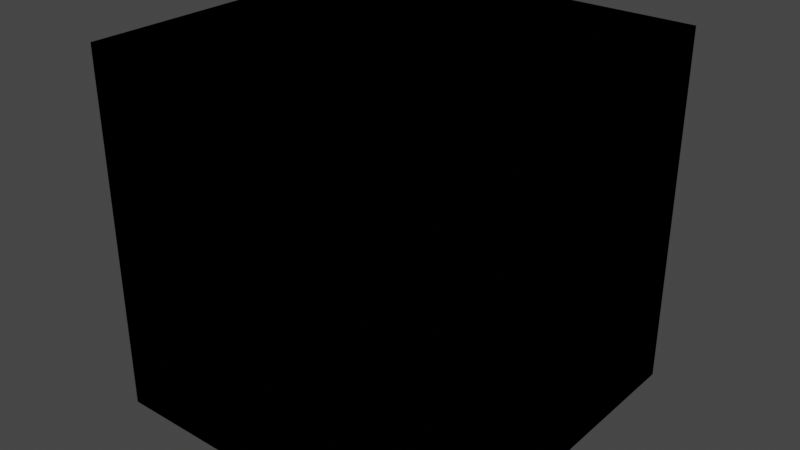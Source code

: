 # Source: TestTiles.blend  (saved by Blender 3.4.6; exported with 4.5.12 LTS)
import bpy
from mathutils import Matrix  # noqa: F401  (used for matrix-valued properties, if any)

bpy.ops.wm.read_factory_settings(use_empty=True)
scene = bpy.context.scene
scene.name = 'Scene'

# ---- collections
col_collection = bpy.data.collections.new('Collection'); scene.collection.children.link(col_collection)

# ---- materials (node trees are filled in below, after node groups)
mat_material = bpy.data.materials.new('Material')
mat_material.alpha_threshold = 0.0
mat_material.use_transparent_shadow = False
mat_material.roughness = 0.5
mat_material.line_color = (0.0, 0.0, 0.0, 1.0)
mat_material_001 = bpy.data.materials.new('Material.001')
mat_material_001.alpha_threshold = 0.0
mat_material_001.use_transparent_shadow = False
mat_material_001.roughness = 0.5
mat_material_001.line_color = (0.0, 0.0, 0.0, 1.0)
mat_material_002 = bpy.data.materials.new('Material.002')
mat_material_002.alpha_threshold = 0.0
mat_material_002.use_transparent_shadow = False
mat_material_002.roughness = 0.5
mat_material_002.line_color = (0.0, 0.0, 0.0, 1.0)
mat_material_003 = bpy.data.materials.new('Material.003')
mat_material_003.alpha_threshold = 0.0
mat_material_003.use_transparent_shadow = False
mat_material_003.roughness = 0.5
mat_material_003.line_color = (0.0, 0.0, 0.0, 1.0)
mat_material_004 = bpy.data.materials.new('Material.004')
mat_material_004.alpha_threshold = 0.0
mat_material_004.use_transparent_shadow = False
mat_material_004.roughness = 0.5
mat_material_004.line_color = (0.0, 0.0, 0.0, 1.0)

# ---- material node trees
mat_material.use_nodes = True; mat_material.node_tree.nodes.clear()
_N = mat_material.node_tree.nodes; _L = mat_material.node_tree.links
n0 = _N.new('ShaderNodeOutputMaterial'); n0.name = 'Material Output'; n0.location = (300, 300)
n1 = _N.new('ShaderNodeBsdfPrincipled'); n1.name = 'Principled BSDF'; n1.location = (10, 300)
n1.distribution = 'GGX'
n1.subsurface_method = 'RANDOM_WALK_SKIN'
n1.inputs[3].default_value = 1.45
n1.inputs[27].default_value = (0.0, 0.0, 0.0, 1.0)
n1.inputs[28].default_value = 1.0
_L.new(n1.outputs[0], n0.inputs[0])
n0.is_active_output = True
mat_material_001.use_nodes = True; mat_material_001.node_tree.nodes.clear()
_N = mat_material_001.node_tree.nodes; _L = mat_material_001.node_tree.links
n0 = _N.new('ShaderNodeOutputMaterial'); n0.name = 'Material Output'; n0.location = (300, 300)
n1 = _N.new('ShaderNodeBsdfPrincipled'); n1.name = 'Principled BSDF'; n1.location = (10, 300)
n1.distribution = 'GGX'
n1.subsurface_method = 'RANDOM_WALK_SKIN'
n1.inputs[3].default_value = 1.45
n1.inputs[27].default_value = (0.0, 0.0, 0.0, 1.0)
n1.inputs[28].default_value = 1.0
_L.new(n1.outputs[0], n0.inputs[0])
n0.is_active_output = True
mat_material_002.use_nodes = True; mat_material_002.node_tree.nodes.clear()
_N = mat_material_002.node_tree.nodes; _L = mat_material_002.node_tree.links
n0 = _N.new('ShaderNodeOutputMaterial'); n0.name = 'Material Output'; n0.location = (300, 300)
n1 = _N.new('ShaderNodeBsdfPrincipled'); n1.name = 'Principled BSDF'; n1.location = (10, 300)
n1.distribution = 'GGX'
n1.subsurface_method = 'RANDOM_WALK_SKIN'
n1.inputs[3].default_value = 1.45
n1.inputs[27].default_value = (0.0, 0.0, 0.0, 1.0)
n1.inputs[28].default_value = 1.0
_L.new(n1.outputs[0], n0.inputs[0])
n0.is_active_output = True
mat_material_003.use_nodes = True; mat_material_003.node_tree.nodes.clear()
_N = mat_material_003.node_tree.nodes; _L = mat_material_003.node_tree.links
n0 = _N.new('ShaderNodeOutputMaterial'); n0.name = 'Material Output'; n0.location = (300, 300)
n1 = _N.new('ShaderNodeBsdfPrincipled'); n1.name = 'Principled BSDF'; n1.location = (10, 300)
n1.distribution = 'GGX'
n1.subsurface_method = 'RANDOM_WALK_SKIN'
n1.inputs[3].default_value = 1.45
n1.inputs[27].default_value = (0.0, 0.0, 0.0, 1.0)
n1.inputs[28].default_value = 1.0
_L.new(n1.outputs[0], n0.inputs[0])
n0.is_active_output = True
mat_material_004.use_nodes = True; mat_material_004.node_tree.nodes.clear()
_N = mat_material_004.node_tree.nodes; _L = mat_material_004.node_tree.links
n0 = _N.new('ShaderNodeOutputMaterial'); n0.name = 'Material Output'; n0.location = (300, 300)
n1 = _N.new('ShaderNodeBsdfPrincipled'); n1.name = 'Principled BSDF'; n1.location = (10, 300)
n1.distribution = 'GGX'
n1.subsurface_method = 'RANDOM_WALK_SKIN'
n1.inputs[3].default_value = 1.45
n1.inputs[27].default_value = (0.0, 0.0, 0.0, 1.0)
n1.inputs[28].default_value = 1.0
_L.new(n1.outputs[0], n0.inputs[0])
n0.is_active_output = True

# ---- world
world_world = bpy.data.worlds.new('World'); scene.world = world_world
world_world.use_nodes = True; world_world.node_tree.nodes.clear()
_N = world_world.node_tree.nodes; _L = world_world.node_tree.links
n0 = _N.new('ShaderNodeOutputWorld'); n0.name = 'World Output'; n0.location = (300, 300)
n1 = _N.new('ShaderNodeBackground'); n1.name = 'Background'; n1.location = (10, 300)
n1.inputs[0].default_value = (0.05088, 0.05088, 0.05088, 1.0)
_L.new(n1.outputs[0], n0.inputs[0])
n0.is_active_output = True
world_world.color = (0.05088, 0.05088, 0.05088)
world_world.use_sun_shadow = False
world_world.sun_shadow_jitter_overblur = 0.0

# ---- meshes
me_cube = bpy.data.meshes.new('Cube')
me_cube.from_pydata([(1.0, 1.0, 2.0), (1.0, 1.0, 0.0), (1.0, -1.0, 0.0), (-1.0, 1.0, 2.0), (-1.0, 1.0, 0.0), (0.0, 0.0, 1.0), (-1.0, -1.0, 2.0), (-1.0, -1.0, 0.0), (0.0, 0.0, 2.0), (0.0, -1.0, 2.0), (1.0, 0.0, 2.0), (0.0, -1.0, 1.0), (1.0, -1.0, 1.0), (1.0, 0.0, 1.0)], [], [(10, 0, 3, 6, 9, 8), (6, 7, 2, 12, 11, 9), (7, 6, 3, 4), (4, 1, 2, 7), (12, 2, 1, 0, 10, 13), (4, 3, 0, 1), (9, 11, 5, 8), (5, 11, 12, 13), (8, 5, 13, 10)])
_uv = me_cube.uv_layers.new(name='UVMap')
_uv.uv.foreach_set('vector', [0.625, 0.625, 0.625, 0.5, 0.875, 0.5, 0.875, 0.75, 0.75, 0.75, 0.75, 0.625, 0.625, 1.0, 0.375, 1.0, 0.375, 0.75, 0.5, 0.75, 0.5, 0.875, 0.625, 0.875, 0.375, 0.0, 0.625, 0.0, 0.625, 0.25, 0.375, 0.25, 0.125, 0.5, 0.375, 0.5, 0.375, 0.75, 0.125, 0.75, 0.5, 0.75, 0.375, 0.75, 0.375, 0.5, 0.625, 0.5, 0.625, 0.625, 0.5, 0.625, 0.375, 0.25, 0.625, 0.25, 0.625, 0.5, 0.375, 0.5, 0.5, 0.125, 0.375, 0.125, 0.375, 0.25, 0.5, 0.25, 0.125, 0.5, 0.125, 0.625, 0.25, 0.625, 0.25, 0.5, 0.5, 0.25, 0.375, 0.25, 0.375, 0.375, 0.5, 0.375])
me_cube.materials.append(mat_material)
me_cube.use_mirror_vertex_groups = False
me_cube.update()
me_cube_003 = bpy.data.meshes.new('Cube.003')
me_cube_003.from_pydata([(1.0, 1.0, 0.0), (1.0, -1.0, 0.0), (-1.0, 1.0, 2.0), (-1.0, 1.0, 0.0), (-1.0, -1.0, 2.0), (-1.0, -1.0, 0.0), (0.0, 1.0, 2.0), (0.0, -1.0, 2.0), (0.0, -1.0, 1.0), (1.0, -1.0, 1.0), (1.0, 1.0, 1.0), (0.0, 1.0, 1.0)], [], [(6, 2, 4, 7), (4, 5, 1, 9, 8, 7), (5, 4, 2, 3), (3, 0, 1, 5), (9, 1, 0, 10), (0, 3, 2, 6, 11, 10), (11, 6, 7, 8), (11, 8, 9, 10)])
_uv = me_cube_003.uv_layers.new(name='UVMap')
_uv.uv.foreach_set('vector', [0.75, 0.5, 0.875, 0.5, 0.875, 0.75, 0.75, 0.75, 0.625, 1.0, 0.375, 1.0, 0.375, 0.75, 0.5, 0.75, 0.5, 0.875, 0.625, 0.875, 0.375, 0.0, 0.625, 0.0, 0.625, 0.25, 0.375, 0.25, 0.125, 0.5, 0.375, 0.5, 0.375, 0.75, 0.125, 0.75, 0.5, 0.75, 0.375, 0.75, 0.375, 0.5, 0.5, 0.5, 0.375, 0.5, 0.375, 0.25, 0.625, 0.25, 0.625, 0.375, 0.5, 0.375, 0.5, 0.5, 0.375, 0.1875, 0.5, 0.1875, 0.5, 0.0625, 0.375, 0.0625, 0.125, 0.5625, 0.125, 0.6875, 0.25, 0.6875, 0.25, 0.5625])
me_cube_003.materials.append(mat_material_001)
me_cube_003.use_mirror_vertex_groups = False
me_cube_003.update()
me_cube_005 = bpy.data.meshes.new('Cube.005')
me_cube_005.from_pydata([(1.0, 1.0, 2.0), (1.0, 1.0, 0.0), (1.0, -1.0, 2.0), (1.0, -1.0, 0.0), (-1.0, 1.0, 2.0), (-1.0, 1.0, 0.0), (-1.0, -1.0, 2.0), (-1.0, -1.0, 0.0)], [], [(0, 4, 6, 2), (3, 2, 6, 7), (7, 6, 4, 5), (5, 1, 3, 7), (1, 0, 2, 3), (5, 4, 0, 1)])
_uv = me_cube_005.uv_layers.new(name='UVMap')
_uv.uv.foreach_set('vector', [0.625, 0.5, 0.875, 0.5, 0.875, 0.75, 0.625, 0.75, 0.375, 0.75, 0.625, 0.75, 0.625, 1.0, 0.375, 1.0, 0.375, 0.0, 0.625, 0.0, 0.625, 0.25, 0.375, 0.25, 0.125, 0.5, 0.375, 0.5, 0.375, 0.75, 0.125, 0.75, 0.375, 0.5, 0.625, 0.5, 0.625, 0.75, 0.375, 0.75, 0.375, 0.25, 0.625, 0.25, 0.625, 0.5, 0.375, 0.5])
me_cube_005.materials.append(mat_material_002)
me_cube_005.use_mirror_vertex_groups = False
me_cube_005.update()
me_cube_006 = bpy.data.meshes.new('Cube.006')
me_cube_006.from_pydata([(1.0, 1.0, 0.0), (1.0, -1.0, 0.0), (-1.0, 1.0, 0.0), (-1.0, -1.0, 0.0), (1.0, -1.0, 1.0), (-1.0, -1.0, 1.0), (1.0, 1.0, 1.0), (-1.0, 1.0, 1.0)], [], [(5, 3, 1, 4), (7, 2, 3, 5), (2, 0, 1, 3), (4, 1, 0, 6), (0, 2, 7, 6), (5, 4, 6, 7)])
_uv = me_cube_006.uv_layers.new(name='UVMap')
_uv.uv.foreach_set('vector', [0.5, 1.0, 0.375, 1.0, 0.375, 0.75, 0.5, 0.75, 0.5, 0.25, 0.375, 0.25, 0.375, 0.0, 0.5, 0.0, 0.125, 0.5, 0.375, 0.5, 0.375, 0.75, 0.125, 0.75, 0.5, 0.75, 0.375, 0.75, 0.375, 0.5, 0.5, 0.5, 0.375, 0.5, 0.375, 0.25, 0.5, 0.25, 0.5, 0.5, 0.125, 0.6875, 0.2917, 0.6875, 0.2917, 0.5625, 0.125, 0.5625])
me_cube_006.materials.append(mat_material_003)
me_cube_006.use_mirror_vertex_groups = False
me_cube_006.update()
me_cube_009 = bpy.data.meshes.new('Cube.009')
me_cube_009.from_pydata([(1.0, 1.0, 0.0), (1.0, -1.0, 0.0), (-1.0, 1.0, 0.0), (-1.0, -1.0, 2.0), (-1.0, -1.0, 0.0), (0.0, -1.0, 2.0), (0.0, -1.0, 1.0), (1.0, -1.0, 1.0), (1.0, 1.0, 1.0), (0.0, 1.0, 1.0), (-1.0, 0.0, 2.0), (0.0, 0.0, 2.0), (-1.0, 0.0, 1.0), (-1.0, 1.0, 1.0), (0.0, 0.0, 1.0)], [], [(10, 3, 5, 11), (5, 3, 4, 1, 7, 6), (2, 4, 3, 10, 12, 13), (2, 0, 1, 4), (7, 1, 0, 8), (2, 13, 9, 8, 0), (5, 6, 14, 11), (14, 12, 10, 11), (9, 13, 12, 14, 6, 7, 8)])
_uv = me_cube_009.uv_layers.new(name='UVMap')
_uv.uv.foreach_set('vector', [0.875, 0.625, 0.875, 0.75, 0.75, 0.75, 0.75, 0.625, 0.625, 0.875, 0.625, 1.0, 0.375, 1.0, 0.375, 0.75, 0.5, 0.75, 0.5, 0.875, 0.375, 0.25, 0.375, 0.0, 0.625, 0.0, 0.625, 0.125, 0.5, 0.125, 0.5, 0.25, 0.125, 0.5, 0.375, 0.5, 0.375, 0.75, 0.125, 0.75, 0.5, 0.75, 0.375, 0.75, 0.375, 0.5, 0.5, 0.5, 0.375, 0.25, 0.5, 0.25, 0.5, 0.375, 0.5, 0.5, 0.375, 0.5, 0.5, 0.0625, 0.375, 0.0625, 0.375, 0.125, 0.5, 0.125, 0.375, 0.8333, 0.375, 0.9167, 0.4375, 0.9167, 0.4375, 0.8333, 0.2917, 0.625, 0.2083, 0.625, 0.2083, 0.75, 0.125, 0.625, 0.125, 0.6875, 0.25, 0.6875, 0.25, 0.5625])
me_cube_009.materials.append(mat_material_004)
me_cube_009.use_mirror_vertex_groups = False
me_cube_009.update()
me_cube_015 = bpy.data.meshes.new('Cube.015')
me_cube_015.from_pydata([(-1.0, 1.0, 2.0), (-1.0, 1.0, 0.0), (1.0, 1.0, 0.0), (-1.0, -1.0, 2.0), (-1.0, -1.0, 0.0), (0.0, 0.0, 1.0), (1.0, -1.0, 2.0), (1.0, -1.0, 0.0), (0.0, 0.0, 2.0), (1.0, 4.371e-08, 2.0), (-4.371e-08, 1.0, 2.0), (1.0, 4.371e-08, 1.0), (1.0, 1.0, 1.0), (-4.371e-08, 1.0, 1.0)], [], [(10, 0, 3, 6, 9, 8), (6, 7, 2, 12, 11, 9), (7, 6, 3, 4), (4, 1, 2, 7), (12, 2, 1, 0, 10, 13), (4, 3, 0, 1), (9, 11, 5, 8), (5, 11, 12, 13), (8, 5, 13, 10)])
_uv = me_cube_015.uv_layers.new(name='UVMap')
_uv.uv.foreach_set('vector', [0.625, 0.625, 0.625, 0.5, 0.875, 0.5, 0.875, 0.75, 0.75, 0.75, 0.75, 0.625, 0.625, 1.0, 0.375, 1.0, 0.375, 0.75, 0.5, 0.75, 0.5, 0.875, 0.625, 0.875, 0.375, 0.0, 0.625, 0.0, 0.625, 0.25, 0.375, 0.25, 0.125, 0.5, 0.375, 0.5, 0.375, 0.75, 0.125, 0.75, 0.5, 0.75, 0.375, 0.75, 0.375, 0.5, 0.625, 0.5, 0.625, 0.625, 0.5, 0.625, 0.375, 0.25, 0.625, 0.25, 0.625, 0.5, 0.375, 0.5, 0.5, 0.125, 0.375, 0.125, 0.375, 0.25, 0.5, 0.25, 0.125, 0.5, 0.125, 0.625, 0.25, 0.625, 0.25, 0.5, 0.5, 0.25, 0.375, 0.25, 0.375, 0.375, 0.5, 0.375])
me_cube_015.materials.append(mat_material)
me_cube_015.use_mirror_vertex_groups = False
me_cube_015.update()
me_cube_016 = bpy.data.meshes.new('Cube.016')
me_cube_016.from_pydata([(-1.0, 1.0, 0.0), (1.0, 1.0, 0.0), (-1.0, -1.0, 2.0), (-1.0, -1.0, 0.0), (1.0, -1.0, 2.0), (1.0, -1.0, 0.0), (-1.0, -4.371e-08, 2.0), (1.0, 4.371e-08, 2.0), (1.0, 4.371e-08, 1.0), (1.0, 1.0, 1.0), (-1.0, 1.0, 1.0), (-1.0, -4.371e-08, 1.0)], [], [(6, 2, 4, 7), (4, 5, 1, 9, 8, 7), (5, 4, 2, 3), (3, 0, 1, 5), (9, 1, 0, 10), (0, 3, 2, 6, 11, 10), (11, 6, 7, 8), (11, 8, 9, 10)])
_uv = me_cube_016.uv_layers.new(name='UVMap')
_uv.uv.foreach_set('vector', [0.75, 0.5, 0.875, 0.5, 0.875, 0.75, 0.75, 0.75, 0.625, 1.0, 0.375, 1.0, 0.375, 0.75, 0.5, 0.75, 0.5, 0.875, 0.625, 0.875, 0.375, 0.0, 0.625, 0.0, 0.625, 0.25, 0.375, 0.25, 0.125, 0.5, 0.375, 0.5, 0.375, 0.75, 0.125, 0.75, 0.5, 0.75, 0.375, 0.75, 0.375, 0.5, 0.5, 0.5, 0.375, 0.5, 0.375, 0.25, 0.625, 0.25, 0.625, 0.375, 0.5, 0.375, 0.5, 0.5, 0.375, 0.1875, 0.5, 0.1875, 0.5, 0.0625, 0.375, 0.0625, 0.125, 0.5625, 0.125, 0.6875, 0.25, 0.6875, 0.25, 0.5625])
me_cube_016.materials.append(mat_material_001)
me_cube_016.use_mirror_vertex_groups = False
me_cube_016.update()
me_cube_017 = bpy.data.meshes.new('Cube.017')
me_cube_017.from_pydata([(-1.0, 1.0, 0.0), (1.0, 1.0, 0.0), (-1.0, -1.0, 0.0), (1.0, -1.0, 2.0), (1.0, -1.0, 0.0), (1.0, 4.371e-08, 2.0), (1.0, 4.371e-08, 1.0), (1.0, 1.0, 1.0), (-1.0, 1.0, 1.0), (4.371e-08, -1.0, 2.0), (0.0, 0.0, 2.0), (4.371e-08, -1.0, 1.0), (-1.0, -1.0, 1.0), (0.0, 0.0, 1.0)], [], [(9, 3, 5, 10), (5, 3, 4, 1, 7, 6), (2, 4, 3, 9, 11, 12), (2, 0, 1, 4), (7, 1, 0, 8), (2, 12, 8, 0), (5, 6, 13, 10), (13, 11, 9, 10), (7, 8, 12, 11, 13, 6)])
_uv = me_cube_017.uv_layers.new(name='UVMap')
_uv.uv.foreach_set('vector', [0.875, 0.625, 0.875, 0.75, 0.75, 0.75, 0.75, 0.625, 0.625, 0.875, 0.625, 1.0, 0.375, 1.0, 0.375, 0.75, 0.5, 0.75, 0.5, 0.875, 0.375, 0.25, 0.375, 0.0, 0.625, 0.0, 0.625, 0.125, 0.5, 0.125, 0.5, 0.25, 0.125, 0.5, 0.375, 0.5, 0.375, 0.75, 0.125, 0.75, 0.5, 0.75, 0.375, 0.75, 0.375, 0.5, 0.5, 0.5, 0.375, 0.25, 0.5, 0.25, 0.5, 0.5, 0.375, 0.5, 0.5, 0.0625, 0.375, 0.0625, 0.375, 0.125, 0.5, 0.125, 0.375, 0.8333, 0.375, 0.9167, 0.4375, 0.9167, 0.4375, 0.8333, 0.25, 0.6875, 0.25, 0.5625, 0.2083, 0.625, 0.2083, 0.75, 0.125, 0.625, 0.125, 0.6875])
me_cube_017.materials.append(mat_material_004)
me_cube_017.use_mirror_vertex_groups = False
me_cube_017.update()
me_cube_018 = bpy.data.meshes.new('Cube.018')
me_cube_018.from_pydata([(-1.0, -1.0, 2.0), (-1.0, -1.0, 0.0), (-1.0, 1.0, 0.0), (1.0, -1.0, 2.0), (1.0, -1.0, 0.0), (0.0, 0.0, 1.0), (1.0, 1.0, 2.0), (1.0, 1.0, 0.0), (0.0, 0.0, 2.0), (-3.258e-07, 1.0, 2.0), (-1.0, -3.258e-07, 2.0), (-3.258e-07, 1.0, 1.0), (-1.0, 1.0, 1.0), (-1.0, -3.258e-07, 1.0)], [], [(10, 0, 3, 6, 9, 8), (6, 7, 2, 12, 11, 9), (7, 6, 3, 4), (4, 1, 2, 7), (12, 2, 1, 0, 10, 13), (4, 3, 0, 1), (9, 11, 5, 8), (5, 11, 12, 13), (8, 5, 13, 10)])
_uv = me_cube_018.uv_layers.new(name='UVMap')
_uv.uv.foreach_set('vector', [0.625, 0.625, 0.625, 0.5, 0.875, 0.5, 0.875, 0.75, 0.75, 0.75, 0.75, 0.625, 0.625, 1.0, 0.375, 1.0, 0.375, 0.75, 0.5, 0.75, 0.5, 0.875, 0.625, 0.875, 0.375, 0.0, 0.625, 0.0, 0.625, 0.25, 0.375, 0.25, 0.125, 0.5, 0.375, 0.5, 0.375, 0.75, 0.125, 0.75, 0.5, 0.75, 0.375, 0.75, 0.375, 0.5, 0.625, 0.5, 0.625, 0.625, 0.5, 0.625, 0.375, 0.25, 0.625, 0.25, 0.625, 0.5, 0.375, 0.5, 0.5, 0.125, 0.375, 0.125, 0.375, 0.25, 0.5, 0.25, 0.125, 0.5, 0.125, 0.625, 0.25, 0.625, 0.25, 0.5, 0.5, 0.25, 0.375, 0.25, 0.375, 0.375, 0.5, 0.375])
me_cube_018.materials.append(mat_material)
me_cube_018.use_mirror_vertex_groups = False
me_cube_018.update()
me_cube_019 = bpy.data.meshes.new('Cube.019')
me_cube_019.from_pydata([(-1.0, -1.0, 0.0), (-1.0, 1.0, 0.0), (1.0, -1.0, 2.0), (1.0, -1.0, 0.0), (1.0, 1.0, 2.0), (1.0, 1.0, 0.0), (3.258e-07, -1.0, 2.0), (-3.258e-07, 1.0, 2.0), (-3.258e-07, 1.0, 1.0), (-1.0, 1.0, 1.0), (-1.0, -1.0, 1.0), (3.258e-07, -1.0, 1.0)], [], [(6, 2, 4, 7), (4, 5, 1, 9, 8, 7), (5, 4, 2, 3), (3, 0, 1, 5), (9, 1, 0, 10), (0, 3, 2, 6, 11, 10), (11, 6, 7, 8), (11, 8, 9, 10)])
_uv = me_cube_019.uv_layers.new(name='UVMap')
_uv.uv.foreach_set('vector', [0.75, 0.5, 0.875, 0.5, 0.875, 0.75, 0.75, 0.75, 0.625, 1.0, 0.375, 1.0, 0.375, 0.75, 0.5, 0.75, 0.5, 0.875, 0.625, 0.875, 0.375, 0.0, 0.625, 0.0, 0.625, 0.25, 0.375, 0.25, 0.125, 0.5, 0.375, 0.5, 0.375, 0.75, 0.125, 0.75, 0.5, 0.75, 0.375, 0.75, 0.375, 0.5, 0.5, 0.5, 0.375, 0.5, 0.375, 0.25, 0.625, 0.25, 0.625, 0.375, 0.5, 0.375, 0.5, 0.5, 0.375, 0.1875, 0.5, 0.1875, 0.5, 0.0625, 0.375, 0.0625, 0.125, 0.5625, 0.125, 0.6875, 0.25, 0.6875, 0.25, 0.5625])
me_cube_019.materials.append(mat_material_001)
me_cube_019.use_mirror_vertex_groups = False
me_cube_019.update()
me_cube_020 = bpy.data.meshes.new('Cube.020')
me_cube_020.from_pydata([(-1.0, -1.0, 0.0), (-1.0, 1.0, 0.0), (1.0, -1.0, 0.0), (1.0, 1.0, 2.0), (1.0, 1.0, 0.0), (-3.258e-07, 1.0, 2.0), (-3.258e-07, 1.0, 1.0), (-1.0, 1.0, 1.0), (-1.0, -1.0, 1.0), (1.0, 3.258e-07, 2.0), (0.0, 0.0, 2.0), (1.0, 3.258e-07, 1.0), (1.0, -1.0, 1.0), (0.0, 0.0, 1.0)], [], [(9, 3, 5, 10), (5, 3, 4, 1, 7, 6), (2, 4, 3, 9, 11, 12), (2, 0, 1, 4), (7, 1, 0, 8), (2, 12, 8, 0), (5, 6, 13, 10), (13, 11, 9, 10), (7, 8, 12, 11, 13, 6)])
_uv = me_cube_020.uv_layers.new(name='UVMap')
_uv.uv.foreach_set('vector', [0.875, 0.625, 0.875, 0.75, 0.75, 0.75, 0.75, 0.625, 0.625, 0.875, 0.625, 1.0, 0.375, 1.0, 0.375, 0.75, 0.5, 0.75, 0.5, 0.875, 0.375, 0.25, 0.375, 0.0, 0.625, 0.0, 0.625, 0.125, 0.5, 0.125, 0.5, 0.25, 0.125, 0.5, 0.375, 0.5, 0.375, 0.75, 0.125, 0.75, 0.5, 0.75, 0.375, 0.75, 0.375, 0.5, 0.5, 0.5, 0.375, 0.25, 0.5, 0.25, 0.5, 0.5, 0.375, 0.5, 0.5, 0.0625, 0.375, 0.0625, 0.375, 0.125, 0.5, 0.125, 0.375, 0.8333, 0.375, 0.9167, 0.4375, 0.9167, 0.4375, 0.8333, 0.25, 0.6875, 0.25, 0.5625, 0.2083, 0.625, 0.2083, 0.75, 0.125, 0.625, 0.125, 0.6875])
me_cube_020.materials.append(mat_material_004)
me_cube_020.use_mirror_vertex_groups = False
me_cube_020.update()
me_cube_021 = bpy.data.meshes.new('Cube.021')
me_cube_021.from_pydata([(1.0, -1.0, 2.0), (1.0, -1.0, 0.0), (-1.0, -1.0, 0.0), (1.0, 1.0, 2.0), (1.0, 1.0, 0.0), (0.0, 0.0, 1.0), (-1.0, 1.0, 2.0), (-1.0, 1.0, 0.0), (0.0, 0.0, 2.0), (-1.0, -4.888e-07, 2.0), (4.888e-07, -1.0, 2.0), (-1.0, -4.888e-07, 1.0), (-1.0, -1.0, 1.0), (4.888e-07, -1.0, 1.0)], [], [(10, 0, 3, 6, 9, 8), (6, 7, 2, 12, 11, 9), (7, 6, 3, 4), (4, 1, 2, 7), (12, 2, 1, 0, 10, 13), (4, 3, 0, 1), (9, 11, 5, 8), (5, 11, 12, 13), (8, 5, 13, 10)])
_uv = me_cube_021.uv_layers.new(name='UVMap')
_uv.uv.foreach_set('vector', [0.625, 0.625, 0.625, 0.5, 0.875, 0.5, 0.875, 0.75, 0.75, 0.75, 0.75, 0.625, 0.625, 1.0, 0.375, 1.0, 0.375, 0.75, 0.5, 0.75, 0.5, 0.875, 0.625, 0.875, 0.375, 0.0, 0.625, 0.0, 0.625, 0.25, 0.375, 0.25, 0.125, 0.5, 0.375, 0.5, 0.375, 0.75, 0.125, 0.75, 0.5, 0.75, 0.375, 0.75, 0.375, 0.5, 0.625, 0.5, 0.625, 0.625, 0.5, 0.625, 0.375, 0.25, 0.625, 0.25, 0.625, 0.5, 0.375, 0.5, 0.5, 0.125, 0.375, 0.125, 0.375, 0.25, 0.5, 0.25, 0.125, 0.5, 0.125, 0.625, 0.25, 0.625, 0.25, 0.5, 0.5, 0.25, 0.375, 0.25, 0.375, 0.375, 0.5, 0.375])
me_cube_021.materials.append(mat_material)
me_cube_021.use_mirror_vertex_groups = False
me_cube_021.update()
me_cube_022 = bpy.data.meshes.new('Cube.022')
me_cube_022.from_pydata([(1.0, -1.0, 0.0), (-1.0, -1.0, 0.0), (1.0, 1.0, 2.0), (1.0, 1.0, 0.0), (-1.0, 1.0, 2.0), (-1.0, 1.0, 0.0), (1.0, 4.888e-07, 2.0), (-1.0, -4.888e-07, 2.0), (-1.0, -4.888e-07, 1.0), (-1.0, -1.0, 1.0), (1.0, -1.0, 1.0), (1.0, 4.888e-07, 1.0)], [], [(6, 2, 4, 7), (4, 5, 1, 9, 8, 7), (5, 4, 2, 3), (3, 0, 1, 5), (9, 1, 0, 10), (0, 3, 2, 6, 11, 10), (11, 6, 7, 8), (11, 8, 9, 10)])
_uv = me_cube_022.uv_layers.new(name='UVMap')
_uv.uv.foreach_set('vector', [0.75, 0.5, 0.875, 0.5, 0.875, 0.75, 0.75, 0.75, 0.625, 1.0, 0.375, 1.0, 0.375, 0.75, 0.5, 0.75, 0.5, 0.875, 0.625, 0.875, 0.375, 0.0, 0.625, 0.0, 0.625, 0.25, 0.375, 0.25, 0.125, 0.5, 0.375, 0.5, 0.375, 0.75, 0.125, 0.75, 0.5, 0.75, 0.375, 0.75, 0.375, 0.5, 0.5, 0.5, 0.375, 0.5, 0.375, 0.25, 0.625, 0.25, 0.625, 0.375, 0.5, 0.375, 0.5, 0.5, 0.375, 0.1875, 0.5, 0.1875, 0.5, 0.0625, 0.375, 0.0625, 0.125, 0.5625, 0.125, 0.6875, 0.25, 0.6875, 0.25, 0.5625])
me_cube_022.materials.append(mat_material_001)
me_cube_022.use_mirror_vertex_groups = False
me_cube_022.update()
me_cube_023 = bpy.data.meshes.new('Cube.023')
me_cube_023.from_pydata([(1.0, -1.0, 0.0), (-1.0, -1.0, 0.0), (1.0, 1.0, 0.0), (-1.0, 1.0, 2.0), (-1.0, 1.0, 0.0), (-1.0, -4.888e-07, 2.0), (-1.0, -4.888e-07, 1.0), (-1.0, -1.0, 1.0), (1.0, -1.0, 1.0), (-4.888e-07, 1.0, 2.0), (0.0, 0.0, 2.0), (-4.888e-07, 1.0, 1.0), (1.0, 1.0, 1.0), (0.0, 0.0, 1.0)], [], [(9, 3, 5, 10), (5, 3, 4, 1, 7, 6), (2, 4, 3, 9, 11, 12), (2, 0, 1, 4), (7, 1, 0, 8), (2, 12, 8, 0), (5, 6, 13, 10), (13, 11, 9, 10), (7, 8, 12, 11, 13, 6)])
_uv = me_cube_023.uv_layers.new(name='UVMap')
_uv.uv.foreach_set('vector', [0.875, 0.625, 0.875, 0.75, 0.75, 0.75, 0.75, 0.625, 0.625, 0.875, 0.625, 1.0, 0.375, 1.0, 0.375, 0.75, 0.5, 0.75, 0.5, 0.875, 0.375, 0.25, 0.375, 0.0, 0.625, 0.0, 0.625, 0.125, 0.5, 0.125, 0.5, 0.25, 0.125, 0.5, 0.375, 0.5, 0.375, 0.75, 0.125, 0.75, 0.5, 0.75, 0.375, 0.75, 0.375, 0.5, 0.5, 0.5, 0.375, 0.25, 0.5, 0.25, 0.5, 0.5, 0.375, 0.5, 0.5, 0.0625, 0.375, 0.0625, 0.375, 0.125, 0.5, 0.125, 0.375, 0.8333, 0.375, 0.9167, 0.4375, 0.9167, 0.4375, 0.8333, 0.25, 0.6875, 0.25, 0.5625, 0.2083, 0.625, 0.2083, 0.75, 0.125, 0.625, 0.125, 0.6875])
me_cube_023.materials.append(mat_material_004)
me_cube_023.use_mirror_vertex_groups = False
me_cube_023.update()

# ---- objects
ob_cube1 = bpy.data.objects.new('Cube1', me_cube)
ob_cube2 = bpy.data.objects.new('Cube2', me_cube_003)
ob_cube0 = bpy.data.objects.new('Cube0', me_cube_005)
ob_cube4 = bpy.data.objects.new('Cube4', me_cube_006)
ob_cube3 = bpy.data.objects.new('Cube3', me_cube_009)
ob_cube5 = bpy.data.objects.new('Cube5', me_cube_015)
ob_cube6 = bpy.data.objects.new('Cube6', me_cube_016)
ob_cube7 = bpy.data.objects.new('Cube7', me_cube_017)
ob_cube8 = bpy.data.objects.new('Cube8', me_cube_018)
ob_cube9 = bpy.data.objects.new('Cube9', me_cube_019)
ob_cube10 = bpy.data.objects.new('Cube10', me_cube_020)
ob_cube11 = bpy.data.objects.new('Cube11', me_cube_021)
ob_cube12 = bpy.data.objects.new('Cube12', me_cube_022)
ob_cube13 = bpy.data.objects.new('Cube13', me_cube_023)

# ---- transforms, parenting, visibility, modifiers, constraints
ob_cube1.location = (0.0, 0.0, 0.0)
ob_cube1.lock_rotations_4d = False
ob_cube1.empty_display_type = 'ARROWS'
ob_cube1.lineart.crease_threshold = 0.0
ob_cube2.location = (0.0, 0.0, 0.0)
ob_cube2.lock_rotations_4d = False
ob_cube2.empty_display_type = 'ARROWS'
ob_cube2.lineart.crease_threshold = 0.0
ob_cube0.location = (0.0, 0.0, 0.0)
ob_cube0.lock_rotations_4d = False
ob_cube0.empty_display_type = 'ARROWS'
ob_cube0.lineart.crease_threshold = 0.0
ob_cube4.location = (0.0, 0.0, 0.0)
ob_cube4.lock_rotations_4d = False
ob_cube4.empty_display_type = 'ARROWS'
ob_cube4.lineart.crease_threshold = 0.0
ob_cube3.location = (0.0, 0.0, 0.0)
ob_cube3.lock_rotations_4d = False
ob_cube3.empty_display_type = 'ARROWS'
ob_cube3.lineart.crease_threshold = 0.0
ob_cube5.location = (0.0, 0.0, 0.0)
ob_cube5.lock_rotations_4d = False
ob_cube5.empty_display_type = 'ARROWS'
ob_cube5.lineart.crease_threshold = 0.0
ob_cube6.location = (0.0, 0.0, 0.0)
ob_cube6.lock_rotations_4d = False
ob_cube6.empty_display_type = 'ARROWS'
ob_cube6.lineart.crease_threshold = 0.0
ob_cube7.location = (0.0, 0.0, 0.0)
ob_cube7.lock_rotations_4d = False
ob_cube7.empty_display_type = 'ARROWS'
ob_cube7.lineart.crease_threshold = 0.0
ob_cube8.location = (0.0, 0.0, 0.0)
ob_cube8.lock_rotations_4d = False
ob_cube8.empty_display_type = 'ARROWS'
ob_cube8.lineart.crease_threshold = 0.0
ob_cube9.location = (0.0, 0.0, 0.0)
ob_cube9.lock_rotations_4d = False
ob_cube9.empty_display_type = 'ARROWS'
ob_cube9.lineart.crease_threshold = 0.0
ob_cube10.location = (0.0, 0.0, 0.0)
ob_cube10.lock_rotations_4d = False
ob_cube10.empty_display_type = 'ARROWS'
ob_cube10.lineart.crease_threshold = 0.0
ob_cube11.location = (0.0, 0.0, 0.0)
ob_cube11.lock_rotations_4d = False
ob_cube11.empty_display_type = 'ARROWS'
ob_cube11.lineart.crease_threshold = 0.0
ob_cube12.location = (0.0, 0.0, 0.0)
ob_cube12.lock_rotations_4d = False
ob_cube12.empty_display_type = 'ARROWS'
ob_cube12.lineart.crease_threshold = 0.0
ob_cube13.location = (0.0, 0.0, 0.0)
ob_cube13.lock_rotations_4d = False
ob_cube13.empty_display_type = 'ARROWS'
ob_cube13.lineart.crease_threshold = 0.0

# ---- collection membership
col_collection.objects.link(ob_cube1)
col_collection.objects.link(ob_cube2)
col_collection.objects.link(ob_cube0)
col_collection.objects.link(ob_cube4)
col_collection.objects.link(ob_cube3)
col_collection.objects.link(ob_cube5)
col_collection.objects.link(ob_cube6)
col_collection.objects.link(ob_cube7)
col_collection.objects.link(ob_cube8)
col_collection.objects.link(ob_cube9)
col_collection.objects.link(ob_cube10)
col_collection.objects.link(ob_cube11)
col_collection.objects.link(ob_cube12)
col_collection.objects.link(ob_cube13)

# ---- scene / render settings (as saved in the file)
scene.frame_start = 1; scene.frame_end = 250; scene.frame_set(1)
scene.render.engine = 'BLENDER_EEVEE_NEXT'
scene.cycles.sampling_pattern = 'TABULATED_SOBOL'
scene.cycles.use_light_tree = False
scene.view_settings.view_transform = 'Filmic'
bpy.context.view_layer.update()

# ---- added for rendering (the .blend has no active camera and no usable light): camera, sun
cam_auto = bpy.data.cameras.new('AutoCamera')
cam_auto.lens = 50.0
cam_auto.sensor_width = 36.0
cam_auto.clip_end = 1000.0
ob_auto_camera = bpy.data.objects.new('AutoCamera', cam_auto)
scene.collection.objects.link(ob_auto_camera)
ob_auto_camera.location = (3.20507, -3.84609, 3.56406)
ob_auto_camera.rotation_euler = (1.09748, -7.21219e-08, 0.694738)
scene.camera = ob_auto_camera
light_auto_sun = bpy.data.lights.new('AutoSun', 'SUN')
light_auto_sun.energy = 3.0
light_auto_sun.angle = 0.0523599
ob_auto_sun = bpy.data.objects.new('AutoSun', light_auto_sun)
scene.collection.objects.link(ob_auto_sun)
ob_auto_sun.rotation_euler = (0.872665, 0.174533, 0.523599)
bpy.context.view_layer.update()
